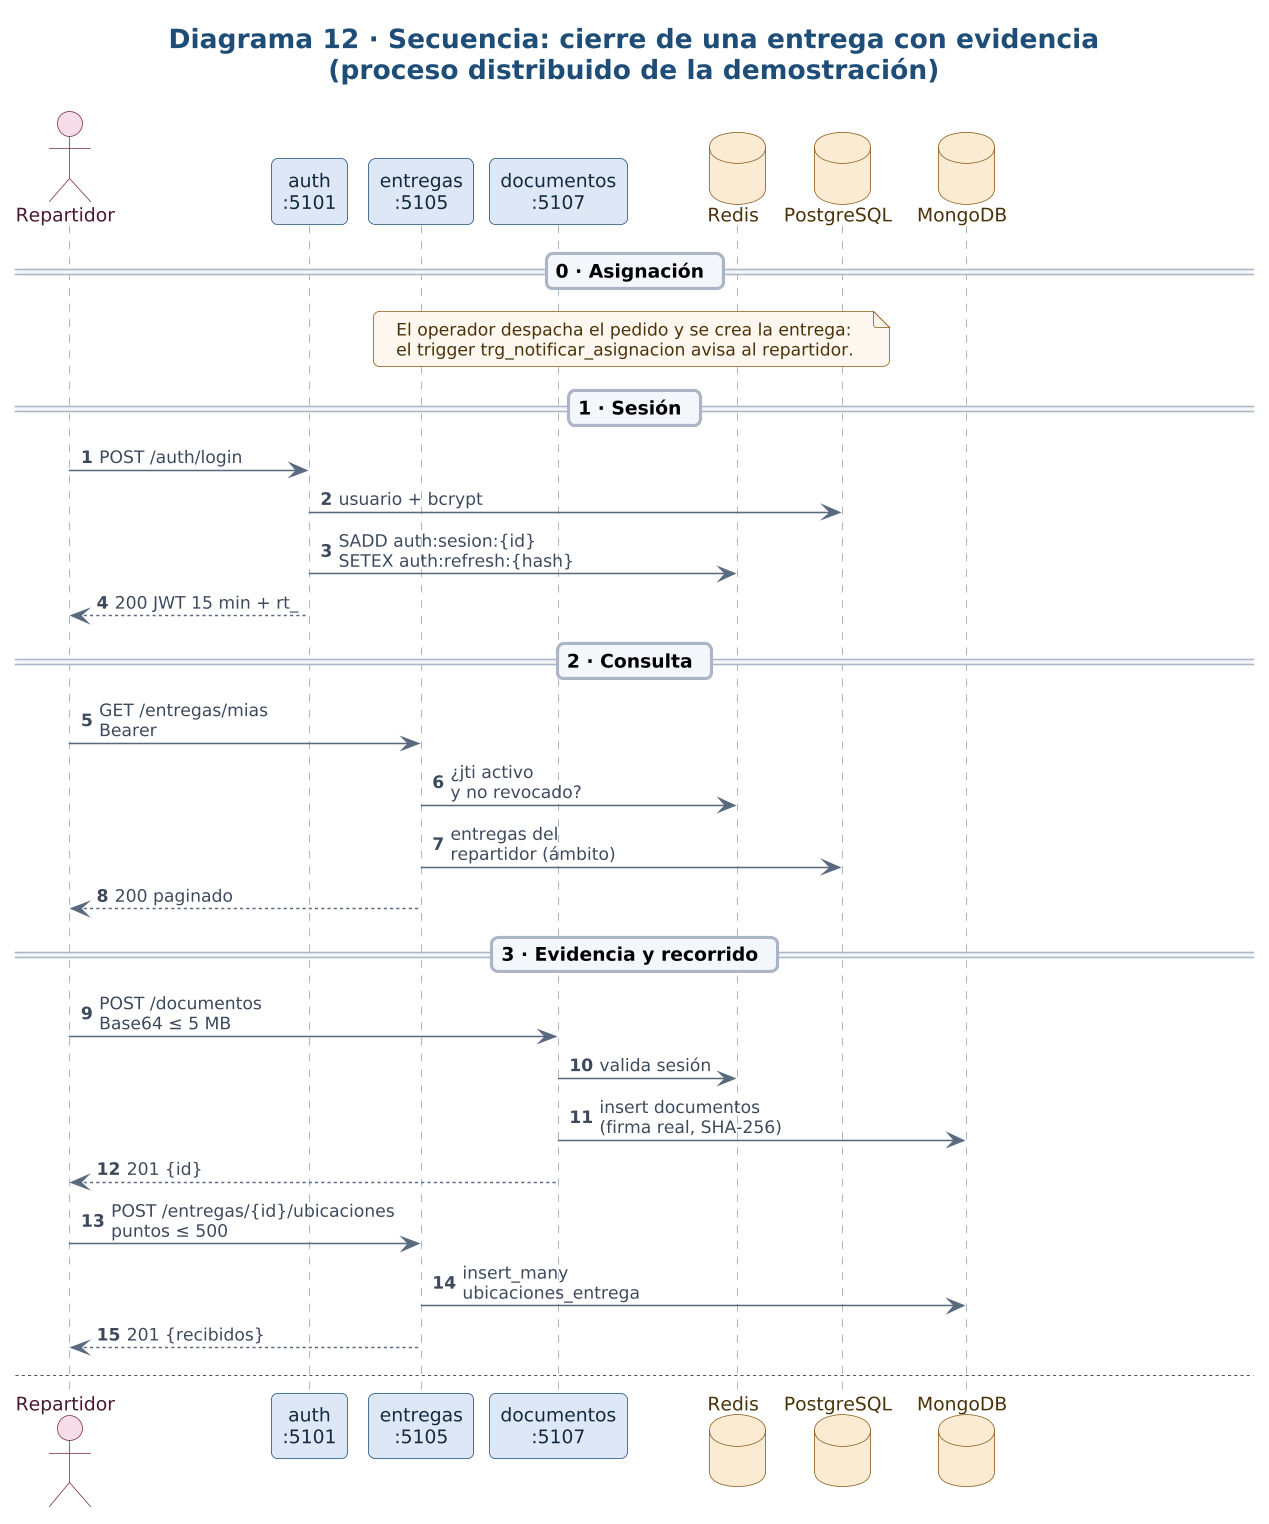

The diagram above was rendered by PlantUML. Its source (embedded in the PNG):
@startuml
!include tema.iuml
skinparam dpi 150
skinparam sequence {
  ParticipantBorderColor #1F4E79
  ParticipantBackgroundColor #DCE7F5
  LifeLineBorderColor #8FA3B8
  GroupBorderColor #8FA3B8
}
skinparam sequenceMessageAlign left
title Diagrama 12 · Secuencia: cierre de una entrega con evidencia\n(proceso distribuido de la demostración)
autonumber

actor "Repartidor" as R
participant "auth\n:5101" as A
participant "entregas\n:5105" as E
participant "documentos\n:5107" as D
database "Redis" as RD
database "PostgreSQL" as PG
database "MongoDB" as MG

== 0 · Asignación ==
note over E, PG
  El operador despacha el pedido y se crea la entrega:
  el trigger trg_notificar_asignacion avisa al repartidor.
end note

== 1 · Sesión ==
R -> A : POST /auth/login
A -> PG : usuario + bcrypt
A -> RD : SADD auth:sesion:{id}\nSETEX auth:refresh:{hash}
A --> R : 200 JWT 15 min + rt_

== 2 · Consulta ==
R -> E : GET /entregas/mias\nBearer
E -> RD : ¿jti activo\ny no revocado?
E -> PG : entregas del\nrepartidor (ámbito)
E --> R : 200 paginado

== 3 · Evidencia y recorrido ==
R -> D : POST /documentos\nBase64 ≤ 5 MB
D -> RD : valida sesión
D -> MG : insert documentos\n(firma real, SHA-256)
D --> R : 201 {id}
R -> E : POST /entregas/{id}/ubicaciones\npuntos ≤ 500
E -> MG : insert_many\nubicaciones_entrega
E --> R : 201 {recibidos}

newpage Diagrama 12 (continuación) · Cierre idempotente y visibilidad en el web

== 4 · Cierre idempotente ==
R -> E : POST /entregas/{id}/resultado\nresultado, evidencia_ids,\nid_cliente_local
E -> RD : sesión y permiso\nentregas.cerrar
E -> MG : ¿cada evidencia existe\ny es de esta entrega?
E -> PG : BEGIN · SELECT ...\nFOR UPDATE
alt primer intento
  E -> PG : UPDATE entrega (UUID único)\nUPDATE pedido → entregado,\nparcial o fallida
  note right of PG
    Triggers: fn_valida_transicion (RN20),
    historial, auditoría, inventario
    y aviso al cliente.
  end note
  E -> MG : upsert sincronizaciones_moviles\n(aplicada, intentos 1)
  E --> R : 201 duplicado: false
else mismo UUID (reintento)
  E -> MG : upsert (intentos + 1)
  E --> R : 200 duplicado: true
else otro UUID, entrega cerrada
  E -> MG : upsert (conflicto)
  E --> R : 409 CONFLICTO
end

note over R, MG
  5 · Visibilidad en el web: con el mismo JWT, el portal consulta pedidos,
  entregas (recorrido) y documentos y arma «Entrega, recorrido y evidencias».
end note
@enduml